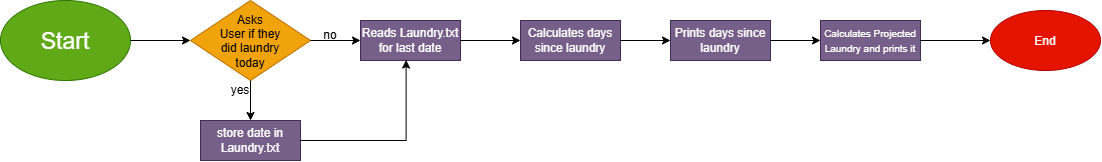

The diagram above was exported from draw.io. Its source (the exported page's mxGraphModel, read from the mxfile embedded in the PNG):
<mxGraphModel dx="1412" dy="859" grid="1" gridSize="10" guides="1" tooltips="1" connect="1" arrows="1" fold="1" page="1" pageScale="1" pageWidth="850" pageHeight="1100" math="0" shadow="0">
  <root>
    <mxCell id="0" />
    <mxCell id="1" parent="0" />
    <mxCell id="6Vi7c383hOraYopUb16v-1" parent="1" style="ellipse;whiteSpace=wrap;html=1;shapeInside=1;fillColor=#60a917;fontColor=#ffffff;strokeColor=#2D7600;" value="&lt;font style=&quot;font-size: 23px;&quot;&gt;Start&lt;/font&gt;" vertex="1">
      <mxGeometry height="80" width="130" x="10" y="320" as="geometry" />
    </mxCell>
    <mxCell id="6Vi7c383hOraYopUb16v-3" edge="1" parent="1" source="6Vi7c383hOraYopUb16v-1" style="endArrow=classic;html=1;rounded=0;defaultLabelBackgroundColor=page;exitX=1;exitY=0.5;exitDx=0;exitDy=0;entryX=0;entryY=0.5;entryDx=0;entryDy=0;" target="6Vi7c383hOraYopUb16v-4" value="">
      <mxGeometry height="50" relative="1" width="50" as="geometry">
        <mxPoint x="360" y="400" as="sourcePoint" />
        <mxPoint x="190" y="360" as="targetPoint" />
      </mxGeometry>
    </mxCell>
    <mxCell id="6Vi7c383hOraYopUb16v-4" parent="1" style="rhombus;whiteSpace=wrap;html=1;shapeInside=1;fillColor=#f0a30a;fontColor=#000000;strokeColor=#BD7000;" value="Asks User if they did laundry today" vertex="1">
      <mxGeometry height="80" width="120" x="200" y="320" as="geometry" />
    </mxCell>
    <mxCell id="6Vi7c383hOraYopUb16v-5" edge="1" parent="1" source="6Vi7c383hOraYopUb16v-4" style="endArrow=classic;html=1;rounded=0;defaultLabelBackgroundColor=page;exitX=0.5;exitY=1;exitDx=0;exitDy=0;" value="">
      <mxGeometry height="50" relative="1" width="50" as="geometry">
        <mxPoint x="270" y="380" as="sourcePoint" />
        <mxPoint x="260" y="440" as="targetPoint" />
      </mxGeometry>
    </mxCell>
    <mxCell id="6Vi7c383hOraYopUb16v-6" parent="1" style="text;html=1;whiteSpace=wrap;strokeColor=none;fillColor=none;align=center;verticalAlign=middle;rounded=0;" value="yes" vertex="1">
      <mxGeometry height="20" width="40" x="230" y="400" as="geometry" />
    </mxCell>
    <mxCell id="6Vi7c383hOraYopUb16v-7" edge="1" parent="1" style="endArrow=classic;html=1;rounded=0;defaultLabelBackgroundColor=page;" value="">
      <mxGeometry height="50" relative="1" width="50" as="geometry">
        <mxPoint x="320" y="360" as="sourcePoint" />
        <mxPoint x="370" y="360" as="targetPoint" />
      </mxGeometry>
    </mxCell>
    <mxCell id="6Vi7c383hOraYopUb16v-8" parent="1" style="text;html=1;whiteSpace=wrap;strokeColor=none;fillColor=none;align=center;verticalAlign=middle;rounded=0;" value="no" vertex="1">
      <mxGeometry height="10" width="40" x="320" y="350" as="geometry" />
    </mxCell>
    <mxCell id="6Vi7c383hOraYopUb16v-9" parent="1" style="rounded=0;whiteSpace=wrap;html=1;fillColor=#76608a;fontColor=#ffffff;strokeColor=#432D57;" value="Reads Laundry.txt for last date" vertex="1">
      <mxGeometry height="40" width="100" x="370" y="340" as="geometry" />
    </mxCell>
    <mxCell id="6Vi7c383hOraYopUb16v-10" edge="1" parent="1" style="endArrow=classic;html=1;rounded=0;defaultLabelBackgroundColor=page;" value="">
      <mxGeometry height="50" relative="1" width="50" x="0.5" as="geometry">
        <Array as="points">
          <mxPoint x="470" y="360" />
        </Array>
        <mxPoint x="490" y="360" as="sourcePoint" />
        <mxPoint x="530" y="360" as="targetPoint" />
      </mxGeometry>
    </mxCell>
    <mxCell id="6Vi7c383hOraYopUb16v-13" parent="1" style="rounded=0;whiteSpace=wrap;html=1;fillColor=#76608a;fontColor=#ffffff;strokeColor=#432D57;" value="Calculates days since laundry" vertex="1">
      <mxGeometry height="40" width="100" x="530" y="340" as="geometry" />
    </mxCell>
    <mxCell id="6Vi7c383hOraYopUb16v-18" parent="1" style="rounded=0;whiteSpace=wrap;html=1;fillColor=#76608a;fontColor=#ffffff;strokeColor=#432D57;" value="Prints days since laundry" vertex="1">
      <mxGeometry height="40" width="100" x="680" y="340" as="geometry" />
    </mxCell>
    <mxCell id="6Vi7c383hOraYopUb16v-20" parent="1" style="rounded=0;whiteSpace=wrap;html=1;fillColor=#76608a;fontColor=#ffffff;strokeColor=#432D57;" value="&lt;font style=&quot;font-size: 10px;&quot;&gt;Calculates Projected Laundry and prints it&lt;/font&gt;" vertex="1">
      <mxGeometry height="40" width="100" x="830" y="340" as="geometry" />
    </mxCell>
    <mxCell id="6Vi7c383hOraYopUb16v-21" edge="1" parent="1" source="6Vi7c383hOraYopUb16v-13" style="endArrow=classic;html=1;rounded=0;defaultLabelBackgroundColor=page;exitX=1;exitY=0.5;exitDx=0;exitDy=0;" value="">
      <mxGeometry height="50" relative="1" width="50" as="geometry">
        <mxPoint x="530" y="370" as="sourcePoint" />
        <mxPoint x="680" y="360" as="targetPoint" />
      </mxGeometry>
    </mxCell>
    <mxCell id="6Vi7c383hOraYopUb16v-22" edge="1" parent="1" source="6Vi7c383hOraYopUb16v-18" style="endArrow=classic;html=1;rounded=0;defaultLabelBackgroundColor=page;" value="">
      <mxGeometry height="50" relative="1" width="50" as="geometry">
        <mxPoint x="690" y="380" as="sourcePoint" />
        <mxPoint x="830" y="360" as="targetPoint" />
      </mxGeometry>
    </mxCell>
    <mxCell id="6Vi7c383hOraYopUb16v-25" parent="1" style="rounded=0;whiteSpace=wrap;html=1;fillColor=#76608a;fontColor=#ffffff;strokeColor=#432D57;" value="store date in Laundry.txt" vertex="1">
      <mxGeometry height="40" width="100" x="210" y="440" as="geometry" />
    </mxCell>
    <mxCell id="6Vi7c383hOraYopUb16v-26" edge="1" parent="1" source="6Vi7c383hOraYopUb16v-25" style="endArrow=classic;html=1;rounded=0;defaultLabelBackgroundColor=page;exitX=1;exitY=0.5;exitDx=0;exitDy=0;entryX=0.456;entryY=0.988;entryDx=0;entryDy=0;entryPerimeter=0;" target="6Vi7c383hOraYopUb16v-9" value="">
      <mxGeometry height="50" relative="1" width="50" x="-0.0864" as="geometry">
        <Array as="points">
          <mxPoint x="415.6" y="460" />
        </Array>
        <mxPoint x="390" y="520" as="sourcePoint" />
        <mxPoint x="480" y="460" as="targetPoint" />
      </mxGeometry>
    </mxCell>
    <mxCell id="6Vi7c383hOraYopUb16v-27" edge="1" parent="1" source="6Vi7c383hOraYopUb16v-20" style="endArrow=classic;html=1;rounded=0;defaultLabelBackgroundColor=page;exitX=1;exitY=0.5;exitDx=0;exitDy=0;" value="">
      <mxGeometry height="50" relative="1" width="50" as="geometry">
        <mxPoint x="880" y="400" as="sourcePoint" />
        <mxPoint x="1000" y="360" as="targetPoint" />
      </mxGeometry>
    </mxCell>
    <mxCell id="6Vi7c383hOraYopUb16v-28" parent="1" style="ellipse;whiteSpace=wrap;html=1;shapeInside=1;fillColor=#e51400;fontColor=#ffffff;strokeColor=#B20000;" value="&lt;span style=&quot;text-decoration-line: inherit; background-color: transparent; color: light-dark(rgb(255, 255, 255), rgb(18, 18, 18));&quot;&gt;End&lt;/span&gt;" vertex="1">
      <mxGeometry height="60" width="110" x="1000" y="330" as="geometry" />
    </mxCell>
  </root>
</mxGraphModel>